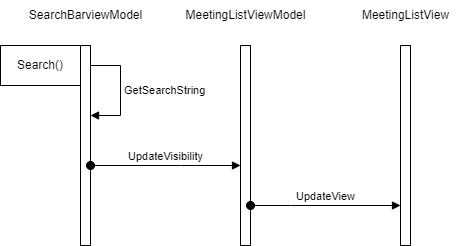

The diagram above was exported from draw.io. Its source (the exported page's mxGraphModel, read from the mxfile embedded in the PNG):
<mxGraphModel dx="1194" dy="728" grid="1" gridSize="10" guides="1" tooltips="1" connect="1" arrows="1" fold="1" page="1" pageScale="1" pageWidth="850" pageHeight="1100" math="0" shadow="0">
  <root>
    <mxCell id="0" />
    <mxCell id="1" parent="0" />
    <mxCell id="TD9EJD_SBssvNYb0VDKi-5" value="Search()" style="html=1;whiteSpace=wrap;" parent="1" vertex="1">
      <mxGeometry x="80" y="80" width="80" height="40" as="geometry" />
    </mxCell>
    <mxCell id="TD9EJD_SBssvNYb0VDKi-9" value="" style="html=1;points=[];perimeter=orthogonalPerimeter;outlineConnect=0;targetShapes=umlLifeline;portConstraint=eastwest;newEdgeStyle={&quot;edgeStyle&quot;:&quot;elbowEdgeStyle&quot;,&quot;elbow&quot;:&quot;vertical&quot;,&quot;curved&quot;:0,&quot;rounded&quot;:0};" parent="1" vertex="1">
      <mxGeometry x="160" y="80" width="10" height="200" as="geometry" />
    </mxCell>
    <mxCell id="TD9EJD_SBssvNYb0VDKi-10" value="GetSearchString" style="html=1;align=left;spacingLeft=2;endArrow=block;rounded=0;edgeStyle=orthogonalEdgeStyle;curved=0;rounded=0;" parent="1" source="TD9EJD_SBssvNYb0VDKi-9" target="TD9EJD_SBssvNYb0VDKi-9" edge="1">
      <mxGeometry relative="1" as="geometry">
        <mxPoint x="225" y="120" as="sourcePoint" />
        <Array as="points">
          <mxPoint x="200" y="100" />
          <mxPoint x="200" y="150" />
        </Array>
        <mxPoint as="offset" />
      </mxGeometry>
    </mxCell>
    <mxCell id="TD9EJD_SBssvNYb0VDKi-11" value="" style="html=1;points=[];perimeter=orthogonalPerimeter;outlineConnect=0;targetShapes=umlLifeline;portConstraint=eastwest;newEdgeStyle={&quot;edgeStyle&quot;:&quot;elbowEdgeStyle&quot;,&quot;elbow&quot;:&quot;vertical&quot;,&quot;curved&quot;:0,&quot;rounded&quot;:0};" parent="1" vertex="1">
      <mxGeometry x="320" y="80" width="10" height="200" as="geometry" />
    </mxCell>
    <mxCell id="TD9EJD_SBssvNYb0VDKi-12" value="UpdateVisibility" style="html=1;verticalAlign=bottom;startArrow=oval;endArrow=block;startSize=8;edgeStyle=elbowEdgeStyle;elbow=vertical;curved=0;rounded=0;" parent="1" target="TD9EJD_SBssvNYb0VDKi-11" edge="1">
      <mxGeometry relative="1" as="geometry">
        <mxPoint x="170" y="200" as="sourcePoint" />
        <Array as="points">
          <mxPoint x="260" y="200" />
          <mxPoint x="200" y="260" />
          <mxPoint x="220" y="200" />
          <mxPoint x="360" y="240" />
          <mxPoint x="220" y="200" />
          <mxPoint x="300" y="280" />
        </Array>
      </mxGeometry>
    </mxCell>
    <mxCell id="TD9EJD_SBssvNYb0VDKi-13" value="SearchBarviewModel" style="text;html=1;align=center;verticalAlign=middle;resizable=0;points=[];autosize=1;strokeColor=none;fillColor=none;" parent="1" vertex="1">
      <mxGeometry x="95" y="35" width="140" height="30" as="geometry" />
    </mxCell>
    <mxCell id="TD9EJD_SBssvNYb0VDKi-14" value="MeetingListViewModel" style="text;html=1;align=center;verticalAlign=middle;resizable=0;points=[];autosize=1;strokeColor=none;fillColor=none;" parent="1" vertex="1">
      <mxGeometry x="255" y="35" width="140" height="30" as="geometry" />
    </mxCell>
    <mxCell id="TD9EJD_SBssvNYb0VDKi-15" value="MeetingListView" style="text;html=1;align=center;verticalAlign=middle;resizable=0;points=[];autosize=1;strokeColor=none;fillColor=none;" parent="1" vertex="1">
      <mxGeometry x="430" y="35" width="110" height="30" as="geometry" />
    </mxCell>
    <mxCell id="TD9EJD_SBssvNYb0VDKi-16" value="" style="html=1;points=[];perimeter=orthogonalPerimeter;outlineConnect=0;targetShapes=umlLifeline;portConstraint=eastwest;newEdgeStyle={&quot;edgeStyle&quot;:&quot;elbowEdgeStyle&quot;,&quot;elbow&quot;:&quot;vertical&quot;,&quot;curved&quot;:0,&quot;rounded&quot;:0};" parent="1" vertex="1">
      <mxGeometry x="480" y="80" width="10" height="200" as="geometry" />
    </mxCell>
    <mxCell id="TD9EJD_SBssvNYb0VDKi-18" value="UpdateView" style="html=1;verticalAlign=bottom;startArrow=oval;endArrow=block;startSize=8;edgeStyle=elbowEdgeStyle;elbow=vertical;curved=0;rounded=0;" parent="1" source="TD9EJD_SBssvNYb0VDKi-11" target="TD9EJD_SBssvNYb0VDKi-16" edge="1">
      <mxGeometry relative="1" as="geometry">
        <mxPoint x="495" y="200" as="sourcePoint" />
        <mxPoint x="685" y="200" as="targetPoint" />
        <Array as="points">
          <mxPoint x="370" y="240" />
          <mxPoint x="570" y="280" />
          <mxPoint x="485" y="240" />
          <mxPoint x="545" y="200" />
          <mxPoint x="625" y="280" />
        </Array>
        <mxPoint as="offset" />
      </mxGeometry>
    </mxCell>
  </root>
</mxGraphModel>